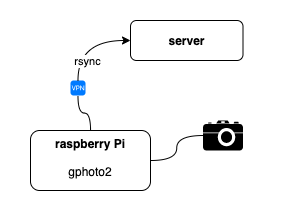

The diagram above was exported from draw.io. Its source (the exported page's mxGraphModel, read from the mxfile embedded in the PNG):
<mxGraphModel dx="471" dy="438" grid="1" gridSize="10" guides="1" tooltips="1" connect="1" arrows="1" fold="1" page="1" pageScale="1" pageWidth="827" pageHeight="1169" background="none" math="0" shadow="0">
  <root>
    <mxCell id="0" />
    <mxCell id="1" parent="0" />
    <mxCell id="12" value="" style="rounded=0;whiteSpace=wrap;html=1;verticalAlign=top;strokeColor=none;fillColor=#FFFFFF;" vertex="1" parent="1">
      <mxGeometry x="80" y="10" width="280" height="210" as="geometry" />
    </mxCell>
    <mxCell id="5" value="" style="edgeStyle=orthogonalEdgeStyle;html=1;startArrow=none;startFill=1;curved=1;endArrow=none;endFill=0;" edge="1" parent="1" source="2" target="4">
      <mxGeometry relative="1" as="geometry" />
    </mxCell>
    <mxCell id="3" value="&lt;b&gt;server&lt;/b&gt;" style="rounded=1;whiteSpace=wrap;html=1;" vertex="1" parent="1">
      <mxGeometry x="210" y="30" width="112.5" height="40" as="geometry" />
    </mxCell>
    <mxCell id="9" style="edgeStyle=orthogonalEdgeStyle;html=1;startArrow=none;startFill=0;curved=1;endArrow=none;endFill=0;" edge="1" parent="1" source="4" target="8">
      <mxGeometry relative="1" as="geometry" />
    </mxCell>
    <mxCell id="4" value="&lt;b&gt;raspberry Pi&lt;/b&gt;&lt;br&gt;&lt;br&gt;gphoto2" style="rounded=1;whiteSpace=wrap;html=1;verticalAlign=top;" vertex="1" parent="1">
      <mxGeometry x="110" y="140" width="120" height="60" as="geometry" />
    </mxCell>
    <mxCell id="2" value="" style="html=1;strokeWidth=1;shadow=0;dashed=0;shape=mxgraph.ios7.misc.vpn;fillColor=#007AFF;strokeColor=none;buttonText=;strokeColor2=#222222;fontColor=#222222;fontSize=8;verticalLabelPosition=bottom;verticalAlign=top;align=center;" vertex="1" parent="1">
      <mxGeometry x="150" y="90" width="15" height="15" as="geometry" />
    </mxCell>
    <mxCell id="7" value="" style="edgeStyle=orthogonalEdgeStyle;html=1;startArrow=classic;startFill=1;endArrow=none;curved=1;" edge="1" parent="1" source="3" target="2">
      <mxGeometry relative="1" as="geometry">
        <mxPoint x="170" y="80" as="sourcePoint" />
        <mxPoint x="170" y="140" as="targetPoint" />
      </mxGeometry>
    </mxCell>
    <mxCell id="11" value="rsync" style="edgeLabel;html=1;align=center;verticalAlign=middle;resizable=0;points=[];" vertex="1" connectable="0" parent="7">
      <mxGeometry x="0.5861" y="9" relative="1" as="geometry">
        <mxPoint as="offset" />
      </mxGeometry>
    </mxCell>
    <mxCell id="8" value="" style="shape=mxgraph.signs.tech.camera_2;html=1;pointerEvents=1;fillColor=#000000;strokeColor=none;verticalLabelPosition=bottom;verticalAlign=top;align=center;" vertex="1" parent="1">
      <mxGeometry x="282.5" y="130" width="40" height="30" as="geometry" />
    </mxCell>
  </root>
</mxGraphModel>